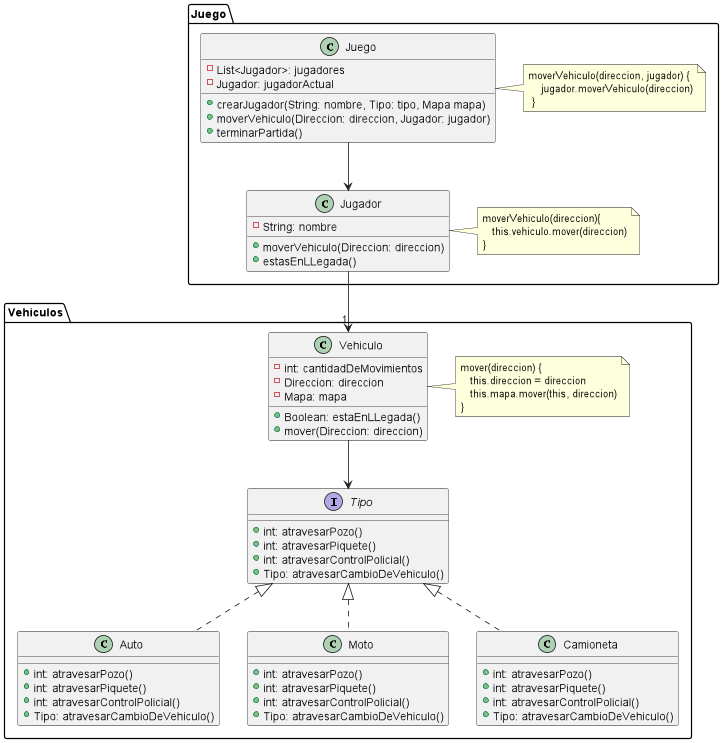

The diagram above was rendered by PlantUML. Its source (embedded in the PNG):
@startuml

namespace Juego {
    class Juego {
        -List<Jugador>: jugadores
        -Jugador: jugadorActual
        +crearJugador(String: nombre, Tipo: tipo, Mapa mapa)
        +moverVehiculo(Direccion: direccion, Jugador: jugador)
        +terminarPartida()
    }
    note right of Juego: moverVehiculo(direccion, jugador) { \n    jugador.moverVehiculo(direccion)\n }
    class Jugador {
        -String: nombre
        +moverVehiculo(Direccion: direccion)
        +estasEnLLegada()
    }
    Jugador --> "1" Vehiculos.Vehiculo
    note right of Jugador: moverVehiculo(direccion){\n   this.vehiculo.mover(direccion)\n}
    Juego --> Jugador
}

namespace Vehiculos {
    class Vehiculo {
        -int: cantidadDeMovimientos
        -Direccion: direccion
        -Mapa: mapa
        +Boolean: estaEnLLegada()
        +mover(Direccion: direccion)
    }
    Vehiculo --> Tipo
    note right of Vehiculo: mover(direccion) {\n   this.direccion = direccion\n   this.mapa.mover(this, direccion)\n}

    interface Tipo {
        +int: atravesarPozo()
        +int: atravesarPiquete()
        +int: atravesarControlPolicial()
        +Tipo: atravesarCambioDeVehiculo()
    }
    class Auto {
        +int: atravesarPozo()
        +int: atravesarPiquete()
        +int: atravesarControlPolicial()
        +Tipo: atravesarCambioDeVehiculo()
    }
    class Auto implements Tipo
    class Moto {
        +int: atravesarPozo()
        +int: atravesarPiquete()
        +int: atravesarControlPolicial()
        +Tipo: atravesarCambioDeVehiculo()
    }
    class Moto implements Tipo
    class Camioneta {
        +int: atravesarPozo()
        +int: atravesarPiquete()
        +int: atravesarControlPolicial()
        +Tipo: atravesarCambioDeVehiculo()
    }
    class Camioneta implements Tipo
}

@enduml